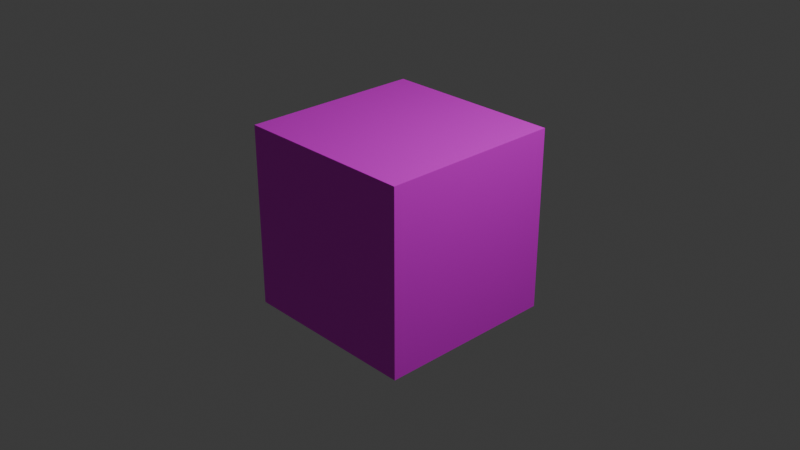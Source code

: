 # Source: Block00.blend  (saved by Blender 4.4.30; exported with 4.5.12 LTS)
import bpy
from mathutils import Matrix  # noqa: F401  (used for matrix-valued properties, if any)

bpy.ops.wm.read_factory_settings(use_empty=True)
scene = bpy.context.scene
scene.name = 'Scene'

# ---- collections
col_collection = bpy.data.collections.new('Collection'); scene.collection.children.link(col_collection)

# ---- images (referenced by path relative to the original .blend; pixels are not part of the script)
import os
ASSET_DIR = os.environ.get("B2B_ASSET_DIR", "")  # directory of the original .blend (textures are referenced by path, not embedded)
HERE = os.path.dirname(os.path.abspath(__file__))  # packed textures are extracted next to this script under _unpacked/

def load_image(name, relpath, width, height, colorspace="sRGB"):
    """Load a texture the original file referenced (path relative to the .blend, or extracted next to this script)."""
    p = next((c for c in (os.path.join(HERE, relpath), os.path.join(ASSET_DIR, relpath)) if relpath and os.path.exists(c)), "")
    if p:
        img = bpy.data.images.load(p, check_existing=True)
        img.name = name
    else:  # same state as the original file: an image datablock whose file is absent (Cycles renders it pink)
        img = bpy.data.images.new(name, width, height)
        img.source = "FILE"
        img.filepath = "//" + (relpath or name)
    img.colorspace_settings.name = colorspace
    return img
img_block00_png = load_image('Block00.png', 'Block00.png', 1024, 1024, 'sRGB')

# ---- materials (node trees are filled in below, after node groups)
mat_material = bpy.data.materials.new('Material')
mat_material.alpha_threshold = 0.0
mat_material.roughness = 0.5
mat_material.line_color = (0.0, 0.0, 0.0, 1.0)

# ---- material node trees
mat_material.use_nodes = True; mat_material.node_tree.nodes.clear()
_N = mat_material.node_tree.nodes; _L = mat_material.node_tree.links
n0 = _N.new('ShaderNodeOutputMaterial'); n0.name = 'Material Output'; n0.location = (300, 300)
n1 = _N.new('ShaderNodeBsdfPrincipled'); n1.name = 'Principled BSDF'; n1.location = (10, 300)
n1.inputs[3].default_value = 1.45
n2 = _N.new('ShaderNodeTexImage'); n2.name = 'Image Texture'; n2.location = (-280, 280)
n2.image = img_block00_png
_L.new(n1.outputs[0], n0.inputs[0])
_L.new(n2.outputs[0], n1.inputs[0])
n0.is_active_output = True

# ---- world
world_world = bpy.data.worlds.new('World'); scene.world = world_world
world_world.use_nodes = True; world_world.node_tree.nodes.clear()
_N = world_world.node_tree.nodes; _L = world_world.node_tree.links
n0 = _N.new('ShaderNodeOutputWorld'); n0.name = 'World Output'; n0.location = (300, 300)
n1 = _N.new('ShaderNodeBackground'); n1.name = 'Background'; n1.location = (10, 300)
n1.inputs[0].default_value = (0.05088, 0.05088, 0.05088, 1.0)
_L.new(n1.outputs[0], n0.inputs[0])
n0.is_active_output = True
world_world.color = (0.05088, 0.05088, 0.05088)
world_world.sun_shadow_jitter_overblur = 0.0

# ---- cameras
cam_camera = bpy.data.cameras.new('Camera')
cam_camera.clip_end = 100.0
cam_camera.ortho_scale = 7.314

# ---- lights
light_light = bpy.data.lights.new('Light', 'POINT')
light_light.energy = 1000.0
light_light.shadow_soft_size = 0.1

# ---- meshes
me_cube = bpy.data.meshes.new('Cube')
me_cube.from_pydata([(1.0, 1.0, 1.0), (1.0, 1.0, -1.0), (1.0, -1.0, 1.0), (1.0, -1.0, -1.0), (-1.0, 1.0, 1.0), (-1.0, 1.0, -1.0), (-1.0, -1.0, 1.0), (-1.0, -1.0, -1.0)], [], [(0, 4, 6, 2), (3, 2, 6, 7), (7, 6, 4, 5), (5, 1, 3, 7), (1, 0, 2, 3), (5, 4, 0, 1)])
_uv = me_cube.uv_layers.new(name='UVMap')
_uv.uv.foreach_set('vector', [0.9984, 1.001, -0.001626, 0.9992, 0.001631, 0.4992, 1.002, 0.5008, 1.0, 1.49e-08, 1.0, 0.5, 0.0, 0.5, 2.98e-08, 0.0, 1.0, 0.0, 1.0, 0.5, 0.0, 0.5, 0.0, 0.0, 1.0, 1.0, 0.0, 1.0, 0.0, 0.5, 1.0, 0.5, 1.0, 1.49e-08, 1.0, 0.5, 0.0, 0.5, 2.98e-08, 0.0, 1.0, 1.49e-08, 1.0, 0.5, 0.0, 0.5, 2.98e-08, 0.0])
me_cube.materials.append(mat_material)
me_cube.use_mirror_vertex_groups = False
me_cube.update()

# ---- objects
ob_cube = bpy.data.objects.new('Cube', me_cube)
ob_light = bpy.data.objects.new('Light', light_light)
ob_camera = bpy.data.objects.new('Camera', cam_camera)

# ---- transforms, parenting, visibility, modifiers, constraints
ob_cube.location = (0.0, 0.0, 0.0)
ob_cube.lock_rotations_4d = False
ob_cube.empty_display_type = 'ARROWS'
ob_cube.lineart.crease_threshold = 0.0
ob_light.location = (4.076, 1.005, 5.904)
ob_light.rotation_euler = (0.6503, 0.05522, 1.866)
ob_light.lock_rotations_4d = False
ob_light.empty_display_type = 'ARROWS'
ob_light.color = (0.0, 0.0, 0.0, 0.0)
ob_light.lineart.crease_threshold = 0.0
ob_camera.location = (7.359, -6.926, 4.958)
ob_camera.rotation_euler = (1.109, 0.0, 0.8149)
ob_camera.lock_rotations_4d = False
ob_camera.empty_display_type = 'ARROWS'
ob_camera.color = (0.0, 0.0, 0.0, 0.0)
ob_camera.display_type = 'WIRE'
ob_camera.lineart.crease_threshold = 0.0

# ---- collection membership
col_collection.objects.link(ob_cube)
col_collection.objects.link(ob_light)
col_collection.objects.link(ob_camera)

# ---- scene / render settings (as saved in the file)
scene.camera = ob_camera
scene.frame_start = 1; scene.frame_end = 250; scene.frame_set(1)
scene.render.engine = 'BLENDER_EEVEE_NEXT'
bpy.context.view_layer.update()
